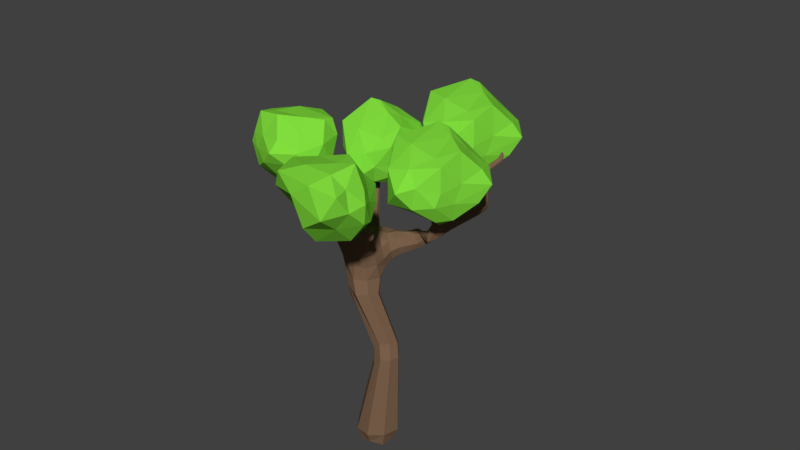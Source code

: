 # Source: Tree1.3.blend  (saved by Blender 2.78.0; exported with 4.5.12 LTS)
import bpy
from mathutils import Matrix  # noqa: F401  (used for matrix-valued properties, if any)

bpy.ops.wm.read_factory_settings(use_empty=True)
scene = bpy.context.scene
scene.name = 'Scene'

# ---- collections
col_collection_1 = bpy.data.collections.new('Collection 1'); scene.collection.children.link(col_collection_1)

# ---- materials (node trees are filled in below, after node groups)
mat_leaves = bpy.data.materials.new('Leaves')
mat_leaves.alpha_threshold = 0.0
mat_leaves.use_transparent_shadow = False
mat_leaves.diffuse_color = (0.2231, 0.723, 0.04733, 1.0)
mat_leaves.roughness = 0.5
mat_trunk = bpy.data.materials.new('Trunk')
mat_trunk.alpha_threshold = 0.0
mat_trunk.use_transparent_shadow = False
mat_trunk.diffuse_color = (0.2019, 0.1203, 0.07227, 1.0)
mat_trunk.roughness = 0.5

# ---- material node trees

# ---- world
world_world = bpy.data.worlds.new('World'); scene.world = world_world
world_world.color = (0.05088, 0.05088, 0.05088)
world_world.use_sun_shadow = False
world_world.sun_shadow_jitter_overblur = 0.0
world_world.cycles.sampling_method = 'MANUAL'

# ---- meshes
me_icosphere_005 = bpy.data.meshes.new('Icosphere.005')
me_icosphere_005.from_pydata([(-1.148, -0.007586, -1.797), (-0.0004287, -0.4291, -1.245), (-1.132, -1.234, -1.054), (-2.084, -0.6779, -0.9776), (-1.815, 0.7175, -0.9177), (-0.4627, 0.7653, -0.9081), (-0.6028, -1.125, -0.4816), (-1.826, -0.8772, -0.2175), (-2.432, -0.1141, 0.1025), (-0.9413, 0.9105, 0.2299), (-0.01518, 0.1277, -0.06344), (-1.299, -0.4988, 0.3166), (-1.155, -0.7558, -1.456), (-0.4925, -0.2342, -1.592), (-0.4757, -0.9961, -1.181), (-0.07565, 0.281, -1.241), (-0.7469, 0.5279, -1.597), (-1.735, -0.3385, -1.582), (-1.754, -0.8924, -1.157), (-1.524, 0.4623, -1.547), (-2.042, -0.004075, -0.9761), (-1.183, 0.6694, -0.5722), (0.1322, -0.1478, -0.7161), (-0.06273, 0.5893, -0.4938), (-0.6873, -1.38, -0.8181), (-0.1478, -0.9032, -0.9054), (-2.064, -0.8026, -0.4626), (-1.644, -0.9802, -0.6723), (-2.376, 0.3462, -0.4563), (-2.329, -0.3369, -0.4374), (-0.581, 1.011, -0.3591), (-1.567, 0.7954, -0.0849), (-0.287, -0.5723, -0.3407), (-1.263, -1.051, -0.3386), (-2.065, -0.4246, 0.04983), (-1.961, 0.3869, 0.279), (-0.0001224, 0.4107, -0.0276), (-0.8043, -0.859, 0.2045), (-0.3602, -0.2397, 0.0515), (-1.516, -0.8438, 0.3437), (-1.835, -0.1869, 0.3738), (-1.154, 0.2711, 0.3713), (1.233, 1.029, -2.919), (2.427, 0.59, -2.345), (1.25, -0.2468, -2.146), (0.2597, 0.3313, -2.067), (0.5395, 1.783, -2.005), (1.947, 1.832, -1.995), (1.801, -0.134, -1.551), (0.5284, 0.124, -1.276), (-0.1019, 0.9178, -0.9437), (1.449, 1.983, -0.8112), (2.412, 1.169, -1.116), (1.077, 0.5176, -0.7209), (1.226, 0.2502, -2.564), (1.915, 0.7928, -2.706), (1.933, 0.0003313, -2.279), (2.349, 1.329, -2.341), (1.651, 1.585, -2.711), (0.6235, 0.6843, -2.696), (0.603, 0.1081, -2.253), (0.8429, 1.517, -2.659), (0.304, 1.032, -2.066), (1.197, 1.733, -1.645), (2.565, 0.8827, -1.795), (2.363, 1.649, -1.564), (1.713, -0.3989, -1.901), (2.274, 0.09694, -1.992), (0.2811, 0.2016, -1.531), (0.7175, 0.01685, -1.749), (-0.0441, 1.397, -1.525), (0.005327, 0.6859, -1.505), (1.824, 2.088, -1.424), (0.7981, 1.864, -1.139), (2.129, 0.4411, -1.405), (1.115, -0.05717, -1.402), (0.2803, 0.5947, -0.9984), (0.3881, 1.439, -0.76), (2.428, 1.464, -1.079), (1.591, 0.1429, -0.8375), (2.053, 0.787, -0.9967), (0.8514, 0.1588, -0.6928), (0.5193, 0.842, -0.6614), (1.228, 1.318, -0.664), (0.04982, 2.788, -2.303), (0.925, 2.523, -1.542), (0.1121, 1.619, -1.806), (-0.8024, 1.929, -1.975), (-0.8864, 3.159, -1.704), (0.2082, 3.417, -1.283), (0.3664, 1.704, -1.161), (-0.7581, 1.677, -1.287), (-1.499, 2.181, -1.129), (-0.5252, 3.279, -0.4706), (0.4745, 2.805, -0.5117), (-0.5507, 1.999, -0.6477), (0.1049, 2.09, -2.098), (0.5771, 2.666, -1.958), (0.6354, 1.949, -1.689), (0.7159, 3.118, -1.49), (0.213, 3.279, -1.963), (-0.4205, 2.375, -2.336), (-0.4391, 1.828, -2.045), (-0.4228, 3.09, -2.163), (-0.9069, 2.513, -1.893), (-0.4534, 3.164, -1.232), (0.8307, 2.699, -1.035), (0.4583, 3.263, -0.8363), (0.442, 1.527, -1.491), (0.8091, 2.037, -1.352), (-0.9009, 1.742, -1.555), (-0.4635, 1.691, -1.619), (-1.395, 2.675, -1.529), (-1.221, 2.094, -1.567), (-0.08957, 3.519, -0.8393), (-0.927, 3.13, -0.9318), (0.4723, 2.207, -0.8935), (-0.2278, 1.638, -1.235), (-1.12, 1.982, -1.093), (-1.265, 2.658, -0.7905), (0.4186, 3.045, -0.4492), (-0.04122, 1.789, -0.6271), (0.2364, 2.416, -0.5576), (-0.6645, 1.664, -0.7253), (-1.07, 2.171, -0.7312), (-0.6059, 2.674, -0.4816), (-2.33, 3.265, -1.553), (-1.718, 3.578, -1.241), (-1.608, 2.925, -1.67), (-2.077, 2.517, -1.646), (-2.606, 2.752, -1.093), (-2.279, 3.372, -0.7953), (-1.381, 2.997, -1.296), (-1.74, 2.378, -1.357), (-2.152, 2.071, -1.094), (-2.19, 2.809, -0.3897), (-1.68, 3.252, -0.5828), (-1.641, 2.486, -0.907), (-1.921, 3.085, -1.673), (-2.013, 3.48, -1.414), (-1.575, 3.287, -1.505), (-2.048, 3.608, -1.013), (-2.414, 3.436, -1.209), (-2.283, 2.899, -1.7), (-1.942, 2.704, -1.722), (-2.572, 3.059, -1.371), (-2.362, 2.599, -1.408), (-2.34, 2.928, -0.8414), (-1.679, 3.499, -0.9067), (-1.999, 3.408, -0.6076), (-1.373, 3.041, -1.534), (-1.465, 3.359, -1.296), (-1.892, 2.353, -1.478), (-1.758, 2.594, -1.536), (-2.475, 2.315, -1.15), (-2.159, 2.267, -1.364), (-2.284, 3.168, -0.517), (-2.375, 2.611, -0.6827), (-1.509, 3.149, -0.987), (-1.548, 2.657, -1.349), (-1.935, 2.227, -1.145), (-2.209, 2.278, -0.757), (-1.792, 3.274, -0.4693), (-1.384, 2.714, -0.9728), (-1.579, 3.023, -0.7325), (-1.539, 2.347, -1.058), (-1.902, 2.252, -0.8882), (-1.929, 2.607, -0.594), (-2.741, 2.839, -0.4224), (-2.635, 2.067, 0.4303), (-3.199, 3.101, 0.694), (-2.872, 3.862, 0.2246), (-1.859, 3.557, -0.3921), (-1.689, 2.446, -0.08166), (-2.78, 2.803, 1.136), (-2.595, 3.856, 0.8807), (-1.967, 4.379, 0.5457), (-1.053, 3.115, 0.4612), (-1.649, 2.337, 0.9015), (-2.01, 3.531, 1.158), (-3.08, 2.985, 0.1824), (-2.727, 2.369, -0.01383), (-3.037, 2.513, 0.649), (-2.153, 2.079, 0.04789), (-2.232, 2.522, -0.4723), (-2.915, 3.398, -0.2558), (-3.079, 3.561, 0.3002), (-2.327, 3.177, -0.5953), (-2.405, 3.779, -0.1121), (-1.653, 3.128, 0.00949), (-2.158, 2.071, 0.6585), (-1.558, 2.235, 0.3738), (-3.136, 2.806, 1.03), (-2.801, 2.307, 0.8585), (-2.692, 3.984, 0.6263), (-2.88, 3.599, 0.6848), (-1.932, 4.16, -0.03903), (-2.386, 4.175, 0.3376), (-1.251, 2.664, 0.1171), (-1.354, 3.557, 0.1655), (-2.298, 2.54, 1.018), (-2.721, 3.375, 1.03), (-2.171, 4.087, 0.7615), (-1.487, 4.002, 0.5154), (-1.436, 2.314, 0.7821), (-2.266, 3.123, 1.392), (-1.876, 2.675, 1.082), (-2.254, 3.74, 1.301), (-1.819, 3.963, 0.9036), (-1.44, 3.371, 0.831), (-3.93, 0.6244, -0.08611), (-2.872, 1.408, 0.03634), (-2.919, -0.04683, 0.3409), (-3.792, -0.532, 0.7196), (-4.546, 0.5489, 0.9249), (-3.826, 1.753, 0.6174), (-2.546, 0.5213, 0.7116), (-3.317, -0.3712, 1.264), (-4.071, -0.4124, 1.798), (-3.887, 1.51, 1.71), (-2.935, 1.819, 1.119), (-3.134, 0.3553, 1.646), (-3.352, 0.1918, 0.08417), (-3.364, 1.072, -0.1066), (-2.745, 0.6573, 0.1146), (-3.38, 1.772, 0.1695), (-4.008, 1.311, 0.07014), (-3.981, -0.06858, 0.1818), (-3.515, -0.3884, 0.4568), (-4.382, 0.6009, 0.2871), (-4.212, -0.0879, 0.8166), (-4.073, 1.095, 1.056), (-2.844, 1.732, 0.4929), (-3.379, 2.025, 0.8419), (-2.514, 0.2689, 0.4093), (-2.552, 1.019, 0.2821), (-3.563, -0.5509, 1.127), (-3.269, -0.3096, 0.8231), (-4.491, -0.1279, 1.388), (-4.01, -0.4979, 1.285), (-3.908, 1.839, 1.145), (-4.24, 0.8741, 1.577), (-2.698, 1.14, 0.8413), (-2.923, 0.003826, 1.001), (-3.677, -0.2849, 1.617), (-4.094, 0.3124, 1.912), (-3.104, 2.006, 1.19), (-2.652, 0.5585, 1.377), (-2.854, 1.307, 1.24), (-3.02, -0.03939, 1.666), (-3.621, 0.08243, 1.871), (-3.546, 0.9501, 1.779), (-2.608, 1.615, -1.782), (-1.731, 0.2257, -2.13), (0.6571, 0.04028, -2.115), (-3.023, 2.304, -1.668), (-2.918, 2.336, -1.638), (-2.928, 2.422, -1.706), (-3.037, 2.396, -1.725), (-2.903, 2.905, -0.6913), (-3.19, 2.704, -0.9971), (-3.159, 2.826, -0.9597), (-2.951, 3.212, -0.2468), (-2.697, 2.157, -2.085), (-2.885, 3.204, -0.2499), (-2.881, 3.255, -0.2925), (-2.938, 2.916, -0.5334), (-2.934, 2.969, -0.5741), (-2.787, 2.857, -0.5911), (-2.572, 1.255, -2.982), (-3.149, 1.196, -2.38), (-3.235, 1.836, -2.497), (-0.9481, 2.878, -1.305), (-3.469, 0.6065, -0.06377), (-2.221, 2.908, -1.286), (-2.778, 3.464, 0.1295), (-2.159, 2.528, -0.1167), (-1.267, -0.07809, -1.21), (-2.848, 2.788, -0.565), (0.07323, 0.67, -1.465), (-3.569, 0.5452, -0.07459), (-2.229, 1.811, -2.061), (-2.564, 1.932, -3.016), (-2.793, 2.362, -1.82), (-2.769, 2.287, -1.796), (-2.825, 2.307, -1.715), (-5.189, 1.101, -7.297), (-2.617, 2.199, -2.581), (-3.506, 0.6771, 0.08083), (-2.647, 1.01, -2.472), (-3.188, 1.545, -2.074), (-2.365, 1.231, -2.096), (-2.163, 1.614, -2.88), (-1.419, -0.189, -2.129), (-1.433, 0.1329, -2.213), (-1.736, 0.01278, -2.051), (-1.506, -0.00818, -2.324), (-1.421, -0.05447, -1.896), (-2.831, 2.217, -1.727), (-2.86, 2.41, -1.802), (1.352, -0.009485, -1.777), (0.5106, 0.1203, -2.109), (-2.949, 2.826, -0.6287), (-2.853, 2.939, -0.5913), (0.4221, -0.0447, -2.102), (-2.971, 2.904, -0.6679), (0.4683, -0.008521, -2.25), (-2.894, 2.822, -0.6833), (-3.501, 0.5244, -0.04381), (-2.864, 2.912, -0.5258), (-3.618, 0.6132, 0.1062), (-3.201, 2.784, -1.074), (-3.099, 2.807, -1.064), (-3.083, 2.709, -1.021), (-2.94, 2.16, -2.014), (-2.742, 2.254, -1.971), (-2.648, 2.005, -1.828), (-2.909, 1.997, -1.852), (-1.54, -0.05442, -1.397), (-1.284, -0.1008, -1.213), (-1.666, -0.04582, -1.831), (-1.548, 0.06898, -1.863), (-1.461, -0.04107, -1.796), (-1.552, -0.1467, -1.835), (-1.613, -0.04713, -1.494), (-1.548, 0.01681, -1.481), (-1.486, -0.04451, -1.507), (-1.548, -0.1084, -1.489), (0.1361, 0.3578, -1.863), (0.143, 0.2952, -1.8), (0.05307, 0.6504, -1.471), (0.3837, 0.1242, -2.099), (0.4796, 0.09174, -2.009), (0.3965, 0.05506, -2.043), (0.2179, 0.387, -1.842), (0.224, 0.3268, -1.778), (1.097, -0.1754, -2.058), (1.063, -0.2126, -1.995), (1.348, 0.003645, -1.802), (0.6102, -0.02249, -2.174), (0.5678, -0.06341, -2.105), (0.6259, 0.0005874, -2.044), (0.9949, -0.1965, -2.125), (0.9654, -0.2368, -2.05), (0.9825, -0.1638, -2.005), (1.014, -0.1258, -2.078), (0.05085, -0.1987, -2.636), (0.01008, -0.3297, -2.531), (-0.07258, -0.2225, -2.438), (-0.05017, -0.09874, -2.553), (0.4289, -0.08031, -2.196), (0.3524, -0.02244, -2.145), (0.3849, 0.06257, -2.203), (-1.346, -0.07603, -2.31), (-1.259, -0.07418, -2.045), (-1.282, 0.05393, -2.198), (-0.3567, -0.2169, -2.393), (-0.2873, -0.2436, -2.698), (-0.2546, -0.3734, -2.569), (-0.159, -0.2445, -2.47), (-0.1745, -0.1216, -2.605), (-1.588, 0.5275, -2.752), (-1.704, 0.4364, -2.505), (-1.619, 0.6807, -2.39), (-1.461, 0.743, -2.594), (-1.633, 0.08191, -2.381), (-1.867, 0.1628, -2.327), (-1.553, 0.231, -2.273), (-3.651, 1.162, -4.743), (-3.507, 0.7425, -4.695), (-3.826, 0.6679, -4.393), (-4.049, 1.044, -4.534), (-3.283, 1.682, -3.44), (-3.101, 1.176, -3.374), (-3.479, 1.089, -2.995), (-3.497, 1.686, -2.864), (-4.702, 1.582, -6.994), (-4.541, 0.8184, -7.05), (-5.221, 0.6502, -6.7), (-5.382, 1.414, -6.645), (-3.867, 1.11, -5.085), (-3.709, 0.6599, -4.972), (-4.078, 0.5685, -4.73), (-4.285, 1.009, -4.882), (-2.821, 2.801, -0.624), (-2.819, 2.846, -0.5352), (-2.427, 2.507, -0.4708), (-2.442, 2.485, -0.4061), (-2.428, 2.55, -0.388), (-2.388, 2.554, -0.4418), (-2.352, 2.491, -0.3987), (-2.152, 2.534, -0.1361), (-2.948, 3.265, -0.2878), (-2.799, 3.459, 0.1285), (-2.787, 2.375, -1.824), (-2.844, 2.397, -1.743), (-2.546, 2.379, -1.731), (-2.529, 2.411, -1.657), (-2.528, 2.456, -1.741), (-2.48, 2.426, -1.707), (-2.56, 2.467, -1.682), (-2.4, 2.732, -1.648), (-2.348, 2.709, -1.612), (-2.392, 2.697, -1.563), (-2.432, 2.744, -1.589), (-2.357, 2.788, -1.58), (-2.239, 2.917, -1.294), (-2.005, 2.061, -2.783), (-1.915, 1.754, -2.566), (-2.234, 1.839, -2.261), (-2.171, 2.239, -2.5), (-1.302, 2.355, -2.538), (-1.673, 1.942, -2.516), (-1.439, 2.261, -2.294), (-1.121, 2.424, -2.426), (-1.225, 2.244, -2.422), (-1.271, 2.332, -2.28), (-1.32, 2.455, -2.392), (-0.5871, 2.616, -1.986), (-0.6281, 2.52, -1.979), (-0.5749, 2.655, -1.904), (-0.5734, 2.562, -1.901), (-0.6528, 2.567, -1.902), (-0.648, 2.642, -1.942), (-0.6685, 2.821, -1.568), (-0.6714, 2.743, -1.536), (-0.7457, 2.731, -1.572), (-0.7424, 2.806, -1.605), (-0.9463, 2.895, -1.326), (-2.11, 1.061, -2.856), (-2.196, 0.8836, -2.493), (-1.907, 1.146, -2.308), (-1.82, 1.324, -2.671), (-1.948, 0.9367, -2.87), (-2.01, 0.7452, -2.562), (-1.807, 0.9962, -2.364), (-1.749, 1.186, -2.675), (-3.074, 1.088, -1.854), (-3.06, 1.5, -1.827), (-2.664, 1.427, -1.713), (-2.758, 1.024, -1.792), (-3.144, 0.7943, -1.376), (-3.141, 0.9194, -1.258), (-2.974, 0.8937, -1.234), (-2.977, 0.7638, -1.347), (-3.258, 0.3219, -0.8083), (-3.238, 0.4783, -0.7799), (-3.112, 0.4048, -0.6936), (-3.103, 0.3331, -0.8312), (-3.316, 0.334, -0.6541), (-3.255, 0.4461, -0.7145), (-3.208, 0.3096, -0.5803), (-3.533, 0.6218, -0.08597), (-3.641, 0.5642, 0.07341), (-3.577, 0.5758, 0.1267), (-3.601, 0.5275, 0.1066), (-3.786, 0.4672, 0.3642), (-3.775, 0.4991, 0.3807), (-3.76, 0.4532, 0.3736), (-3.521, 0.7225, 0.006259), (-3.472, 0.6859, 0.02366), (-3.545, 0.7167, 0.06392), (-3.322, 1.158, 0.1536), (-3.301, 1.136, 0.1884), (-3.329, 1.152, 0.1774), (-1.712, -0.008198, -2.296), (-1.452, 0.07749, -2.299), (-1.617, 0.1602, -2.005), (-3.213, 1.958, -2.974), (-1.325, 0.05872, -2.052), (-1.591, 0.2451, -2.132), (-1.491, -0.1672, -1.988), (-3.092, 1.942, -2.257), (-3.28, 1.633, -2.313), (-2.986, 1.808, -3.208), (-2.848, 1.251, -3.149), (-3.282, 1.17, -2.708), (-2.668, 1.06, -2.772), (-2.392, 1.479, -3.039), (-2.312, 1.191, -2.882), (-2.365, 1.73, -3.035), (-3.079, 1.169, -2.074), (-2.618, 1.124, -1.951), (-2.537, 1.077, -2.206), (-2.239, 1.978, -2.912), (-2.676, 2.121, -2.854), (-2.096, 1.265, -2.218), (-2.23, 1.475, -2.071), (-2.33, 2.095, -2.078), (-2.515, 2.206, -2.305), (-3.059, 1.695, -1.935), (-3.276, 1.384, -2.241), (-2.906, 1.049, -2.465), (-2.401, 0.9866, -2.462), (-2.948, 2.109, -1.808), (-1.975, 1.504, -2.706), (-1.929, 1.716, -2.687), (-3.004, 2.185, -1.857), (-2.393, 2.188, -2.571), (-2.826, 2.404, -1.794), (-2.798, 2.304, -1.894), (-2.879, 2.282, -1.983), (-2.779, 2.176, -1.777), (-2.769, 2.31, -1.824), (-5.339, 0.7334, -7.067), (-4.797, 0.8676, -7.346), (-3.629, 0.5328, 0.08914), (-4.925, 1.477, -7.302), (-5.467, 1.343, -7.023), (-2.897, 2.977, -0.5922), (-2.843, 2.937, -0.5504), (-2.904, 2.901, -0.5176), (-3.179, 2.777, -0.936), (-2.991, 2.863, -0.6542), (-2.985, 2.431, -1.737), (-2.973, 2.054, -1.951), (-2.849, 2.243, -2.036), (-2.677, 2.201, -1.877), (-2.803, 2.004, -1.783), (-1.605, -0.09997, -1.553), (-1.649, 0.04402, -1.856), (-1.473, 0.03668, -1.855), (-1.472, -0.121, -1.85), (0.3465, 0.106, -2.054), (0.4995, 0.1335, -2.035), (0.4258, 0.155, -2.102), (0.4398, 0.05452, -2.009), (0.5871, -0.064, -2.146), (0.591, -0.0363, -2.048), (0.641, 0.04153, -2.068), (-0.008472, -0.1234, -2.633), (-0.1099, -0.2461, -2.716), (-0.1117, -0.3726, -2.586), (-0.09032, -0.3343, -2.491), (-0.08096, -0.1325, -2.471), (0.4367, 0.05846, -2.24), (0.3033, 0.01651, -2.196), (-1.341, -0.1754, -2.275), (-1.309, -0.1772, -2.054), (-1.159, 0.002896, -2.127), (-0.2856, -0.3419, -2.662), (-0.23, -0.3385, -2.475), (-1.484, 0.6502, -2.724), (-1.754, 0.7608, -2.859), (-1.841, 0.5952, -2.599), (-1.698, 0.8267, -2.41), (-1.614, 0.9916, -2.672), (-1.561, 0.1628, -2.36), (-1.673, 0.3545, -2.249), (-3.848, 1.229, -4.604), (-3.771, 1.113, -4.896), (-3.518, 1.765, -3.267), (-3.098, 1.45, -3.501), (-3.245, 1.006, -3.168), (-3.664, 1.321, -2.933), (-5.082, 1.689, -6.805), (-4.451, 1.242, -7.109), (-4.841, 0.5433, -6.889), (-5.471, 0.9902, -6.585), (-3.713, 0.9034, -5.151), (-2.844, 2.784, -0.6024), (-2.865, 2.831, -0.5421), (-2.795, 2.865, -0.5573), (-2.343, 2.522, -0.4092), (-2.769, 2.326, -1.83), (-2.55, 2.442, -1.654), (-2.388, 2.792, -1.565), (-1.957, 1.765, -2.368), (-0.5566, 2.617, -1.884), (-0.6127, 2.54, -1.906), (-0.6726, 2.609, -1.915), (-1.944, 1.23, -2.855), (-2.225, 0.9138, -2.721), (-2.074, 0.9635, -2.31), (-1.79, 1.307, -2.443), (-2.037, 0.7836, -2.763), (-1.919, 0.8178, -2.387), (-1.737, 1.16, -2.465), (-2.918, 0.993, -1.876), (-3.146, 1.232, -1.768), (-2.897, 1.386, -1.581), (-2.673, 1.137, -1.675), (-3.177, 0.3153, -0.8657), (-3.277, 0.4252, -0.8272), (-3.163, 0.4993, -0.7491), (-3.139, 0.2883, -0.7269), (-3.274, 0.292, -0.6096), (-3.524, 0.5086, -0.08431), (-3.585, 0.6113, 0.1212), (-3.488, 0.7029, -0.002999), (-3.475, 0.6715, 0.05894), (-3.291, 1.123, 0.1728), (-5.18, 1.549, -7.065), (-4.696, 1.205, -7.298), (-4.995, 0.6674, -7.129), (-5.48, 1.011, -6.896), (1.36, -0.03011, -1.795), (1.337, -0.03196, -1.767), (1.326, 0.001791, -1.774), (0.9735, -0.2342, -2.099), (-0.1249, -0.1509, -2.689), (-0.1031, -0.3412, -2.68), (-0.1653, -0.1523, -2.507), (-3.623, 0.9192, -4.955), (-3.862, 0.5069, -4.84), (-4.215, 0.7641, -4.654), (0.06587, 0.6772, -1.492), (0.09896, 0.6725, -1.477), (0.08616, 0.6457, -1.457), (-1.567, -0.09528, -1.443), (-1.597, 0.001751, -1.492), (-1.292, -0.06692, -1.201), (-1.267, -0.0533, -1.225), (-1.26, -0.08723, -1.236), (-3.153, 2.813, -1.093), (-2.447, 2.486, -0.4469), (-2.16, 2.51, -0.1287), (-2.179, 2.52, -0.113), (-2.171, 2.545, -0.1204), (-2.785, 3.477, 0.1135), (-2.763, 3.461, 0.1148), (-2.777, 3.443, 0.1299), (-2.522, 2.385, -1.684), (-2.366, 2.717, -1.645), (-2.215, 2.914, -1.306), (-2.211, 2.89, -1.294), (-2.236, 2.893, -1.282), (-1.292, 2.228, -2.335), (-0.5744, 2.569, -1.979), (-0.9229, 2.888, -1.302), (-0.9347, 2.855, -1.3), (-0.9581, 2.863, -1.324), (-1.663, 0.9159, -2.83), (-1.837, 0.6227, -2.775), (-1.789, 0.6671, -2.439), (-1.625, 0.9697, -2.491), (-3.145, 1.774, -2.126), (-2.877, 2.131, -2.281), (-2.577, 2.042, -1.924), (-2.855, 1.637, -1.718), (-3.21, 0.2703, -0.7573), (-3.077, 0.3514, -0.7385), (-3.786, 0.4818, 0.382), (-3.755, 0.4984, 0.3855), (-3.749, 0.4697, 0.3886), (-3.3, 1.143, 0.1422), (-3.286, 1.14, 0.1586), (-3.31, 1.154, 0.1854), (-2.952, 2.947, -0.552), (-2.966, 3.241, -0.266), (-3.118, 2.847, -0.9924), (-3.064, 2.759, -1.047), (-3.133, 2.682, -1.0), (-2.948, 2.914, -0.7019), (-2.887, 2.861, -0.7068), (-2.937, 2.801, -0.671), (-3.06, 2.353, -1.683), (-2.949, 2.257, -1.671), (-3.221, 2.727, -1.06), (-2.915, 2.418, -1.617), (-2.98, 2.326, -1.596), (-2.745, 2.279, -1.829), (-2.864, 2.126, -1.742), (-1.527, -0.01191, -1.401), (-1.502, 0.001823, -1.499), (-1.501, -0.09134, -1.504), (-1.635, -0.1257, -1.937), (0.1759, 0.3871, -1.869), (0.2409, 0.3646, -1.804), (0.186, 0.2945, -1.775), (0.3625, 0.05531, -2.123), (0.1186, 0.3189, -1.837), (1.092, -0.2102, -2.03), (0.9804, -0.216, -2.008), (0.9952, -0.1238, -2.031), (0.6142, 0.03489, -2.166), (1.029, -0.158, -2.117), (0.06202, -0.2872, -2.602), (0.4539, -0.06045, -2.243), (0.3844, -0.07191, -2.154), (-1.321, 0.02035, -2.284), (-0.2627, -0.1468, -2.675), (-0.3656, -0.1184, -2.426), (-1.707, 0.4546, -2.7), (-1.719, 0.551, -2.414), (-1.513, 0.7727, -2.457), (-1.819, 0.1754, -2.174), (-3.5, 0.9705, -4.796), (-3.632, 0.5996, -4.534), (-3.977, 0.8593, -4.34), (-2.746, 1.566, -3.261), (-2.978, 1.049, -2.87), (-3.458, 1.431, -2.584), (-4.025, 1.164, -4.838), (-2.816, 2.848, -0.6337), (-2.403, 2.535, -0.4723), (-2.374, 2.475, -0.3779), (-2.446, 2.517, -0.3839), (-2.405, 2.568, -0.4099), (-2.913, 3.273, -0.3004), (-2.867, 3.227, -0.2715), (-2.919, 3.195, -0.238), (-2.791, 2.273, -1.75), (-2.553, 2.475, -1.718), (-2.844, 2.362, -1.707), (-2.43, 2.741, -1.629), (-2.501, 2.428, -1.742), (-2.473, 2.444, -1.662), (-2.331, 2.767, -1.581), (-2.36, 2.691, -1.58), (-2.423, 2.717, -1.564), (-2.251, 2.181, -2.75), (-2.036, 1.833, -2.87), (-1.885, 1.608, -2.357), (-2.402, 2.089, -2.297), (-1.286, 2.451, -2.478), (-1.921, 1.873, -2.743), (-1.708, 1.961, -2.352), (-2.037, 2.182, -2.311), (-0.6057, 2.65, -1.965), (-1.19, 2.304, -2.486), (-1.172, 2.289, -2.282), (-1.314, 2.411, -2.304), (-0.7043, 2.832, -1.596), (-0.6508, 2.785, -1.542), (-0.7082, 2.717, -1.548), (-0.7627, 2.765, -1.597), (-2.134, 1.386, -2.895), (-2.429, 1.023, -2.72), (-2.274, 1.071, -2.248), (-1.835, 1.106, -2.849), (-2.837, 1.047, -2.115), (-3.172, 1.338, -1.969), (-2.51, 1.315, -1.834), (-3.061, 0.7475, -1.391), (-3.183, 0.8695, -1.33), (-3.057, 0.9359, -1.215), (-2.933, 0.8229, -1.286), (-3.302, 0.3865, -0.7322), (-3.185, 0.4635, -0.6864), (-3.154, 0.3609, -0.5823), (-3.577, 0.5834, -0.07947), (-3.49, 0.6245, -0.09466), (-3.459, 0.5588, -0.04458), (-3.643, 0.5935, 0.08843), (-3.579, 0.5438, 0.1233), (-3.559, 0.6983, 0.02009), (-3.524, 0.7081, 0.08472)], [], [(0, 13, 12), (1, 13, 15), (0, 12, 17), (0, 17, 19), (0, 19, 16), (1, 15, 22), (2, 14, 24), (3, 18, 26), (4, 20, 28), (5, 21, 30), (1, 22, 25), (2, 24, 27), (3, 26, 29), (4, 28, 31), (5, 30, 23), (6, 32, 37), (7, 33, 39), (8, 34, 40), (9, 35, 41), (10, 36, 38), (38, 41, 11), (38, 36, 41), (36, 9, 41), (41, 40, 11), (41, 35, 40), (35, 8, 40), (40, 39, 11), (40, 34, 39), (34, 7, 39), (39, 37, 11), (39, 33, 37), (33, 6, 37), (37, 38, 11), (37, 32, 38), (32, 10, 38), (23, 36, 10), (23, 30, 36), (30, 9, 36), (31, 35, 9), (31, 28, 35), (28, 8, 35), (29, 34, 8), (29, 26, 34), (26, 7, 34), (27, 33, 7), (27, 24, 33), (24, 6, 33), (25, 32, 6), (25, 22, 32), (22, 10, 32), (30, 31, 9), (30, 21, 31), (21, 4, 31), (28, 29, 8), (28, 20, 29), (20, 3, 29), (26, 27, 7), (26, 18, 27), (18, 2, 27), (24, 25, 6), (24, 14, 25), (14, 1, 25), (22, 23, 10), (22, 15, 23), (15, 5, 23), (16, 21, 5), (16, 19, 21), (19, 4, 21), (19, 20, 4), (19, 17, 20), (17, 3, 20), (17, 18, 3), (17, 12, 18), (12, 2, 18), (15, 16, 5), (15, 13, 16), (13, 0, 16), (12, 14, 2), (12, 13, 14), (13, 1, 14), (42, 55, 54), (43, 55, 57), (42, 54, 59), (42, 59, 61), (42, 61, 58), (43, 57, 64), (44, 56, 66), (45, 60, 68), (46, 62, 70), (47, 63, 72), (43, 64, 67), (44, 66, 69), (45, 68, 71), (46, 70, 73), (47, 72, 65), (48, 74, 79), (49, 75, 81), (50, 76, 82), (51, 77, 83), (52, 78, 80), (80, 83, 53), (80, 78, 83), (78, 51, 83), (83, 82, 53), (83, 77, 82), (77, 50, 82), (82, 81, 53), (82, 76, 81), (76, 49, 81), (81, 79, 53), (81, 75, 79), (75, 48, 79), (79, 80, 53), (79, 74, 80), (74, 52, 80), (65, 78, 52), (65, 72, 78), (72, 51, 78), (73, 77, 51), (73, 70, 77), (70, 50, 77), (71, 76, 50), (71, 68, 76), (68, 49, 76), (69, 75, 49), (69, 66, 75), (66, 48, 75), (67, 74, 48), (67, 64, 74), (64, 52, 74), (72, 73, 51), (72, 63, 73), (63, 46, 73), (70, 71, 50), (70, 62, 71), (62, 45, 71), (68, 69, 49), (68, 60, 69), (60, 44, 69), (66, 67, 48), (66, 56, 67), (56, 43, 67), (64, 65, 52), (64, 57, 65), (57, 47, 65), (58, 63, 47), (58, 61, 63), (61, 46, 63), (61, 62, 46), (61, 59, 62), (59, 45, 62), (59, 60, 45), (59, 54, 60), (54, 44, 60), (57, 58, 47), (57, 55, 58), (55, 42, 58), (54, 56, 44), (54, 55, 56), (55, 43, 56), (84, 97, 96), (85, 97, 99), (84, 96, 101), (84, 101, 103), (84, 103, 100), (85, 99, 106), (86, 98, 108), (87, 102, 110), (88, 104, 112), (89, 105, 114), (85, 106, 109), (86, 108, 111), (87, 110, 113), (88, 112, 115), (89, 114, 107), (90, 116, 121), (91, 117, 123), (92, 118, 124), (93, 119, 125), (94, 120, 122), (122, 125, 95), (122, 120, 125), (120, 93, 125), (125, 124, 95), (125, 119, 124), (119, 92, 124), (124, 123, 95), (124, 118, 123), (118, 91, 123), (123, 121, 95), (123, 117, 121), (117, 90, 121), (121, 122, 95), (121, 116, 122), (116, 94, 122), (107, 120, 94), (107, 114, 120), (114, 93, 120), (115, 119, 93), (115, 112, 119), (112, 92, 119), (113, 118, 92), (113, 110, 118), (110, 91, 118), (111, 117, 91), (111, 108, 117), (108, 90, 117), (109, 116, 90), (109, 106, 116), (106, 94, 116), (114, 115, 93), (114, 105, 115), (105, 88, 115), (112, 113, 92), (112, 104, 113), (104, 87, 113), (110, 111, 91), (110, 102, 111), (102, 86, 111), (108, 109, 90), (108, 98, 109), (98, 85, 109), (106, 107, 94), (106, 99, 107), (99, 89, 107), (100, 105, 89), (100, 103, 105), (103, 88, 105), (103, 104, 88), (103, 101, 104), (101, 87, 104), (101, 102, 87), (101, 96, 102), (96, 86, 102), (99, 100, 89), (99, 97, 100), (97, 84, 100), (96, 98, 86), (96, 97, 98), (97, 85, 98), (126, 139, 138), (127, 139, 141), (126, 138, 143), (126, 143, 145), (126, 145, 142), (127, 141, 148), (128, 140, 150), (129, 144, 152), (130, 146, 154), (131, 147, 156), (127, 148, 151), (128, 150, 153), (129, 152, 155), (130, 154, 157), (131, 156, 149), (132, 158, 163), (133, 159, 165), (134, 160, 166), (135, 161, 167), (136, 162, 164), (164, 167, 137), (164, 162, 167), (162, 135, 167), (167, 166, 137), (167, 161, 166), (161, 134, 166), (166, 165, 137), (166, 160, 165), (160, 133, 165), (165, 163, 137), (165, 159, 163), (159, 132, 163), (163, 164, 137), (163, 158, 164), (158, 136, 164), (149, 162, 136), (149, 156, 162), (156, 135, 162), (157, 161, 135), (157, 154, 161), (154, 134, 161), (155, 160, 134), (155, 152, 160), (152, 133, 160), (153, 159, 133), (153, 150, 159), (150, 132, 159), (151, 158, 132), (151, 148, 158), (148, 136, 158), (156, 157, 135), (156, 147, 157), (147, 130, 157), (154, 155, 134), (154, 146, 155), (146, 129, 155), (152, 153, 133), (152, 144, 153), (144, 128, 153), (150, 151, 132), (150, 140, 151), (140, 127, 151), (148, 149, 136), (148, 141, 149), (141, 131, 149), (142, 147, 131), (142, 145, 147), (145, 130, 147), (145, 146, 130), (145, 143, 146), (143, 129, 146), (143, 144, 129), (143, 138, 144), (138, 128, 144), (141, 142, 131), (141, 139, 142), (139, 126, 142), (138, 140, 128), (138, 139, 140), (139, 127, 140), (168, 181, 180), (169, 181, 183), (168, 180, 185), (168, 185, 187), (168, 187, 184), (169, 183, 190), (170, 182, 192), (171, 186, 194), (172, 188, 196), (173, 189, 198), (169, 190, 193), (170, 192, 195), (171, 194, 197), (172, 196, 199), (173, 198, 191), (174, 200, 205), (175, 201, 207), (176, 202, 208), (177, 203, 209), (178, 204, 206), (206, 209, 179), (206, 204, 209), (204, 177, 209), (209, 208, 179), (209, 203, 208), (203, 176, 208), (208, 207, 179), (208, 202, 207), (202, 175, 207), (207, 205, 179), (207, 201, 205), (201, 174, 205), (205, 206, 179), (205, 200, 206), (200, 178, 206), (191, 204, 178), (191, 198, 204), (198, 177, 204), (199, 203, 177), (199, 196, 203), (196, 176, 203), (197, 202, 176), (197, 194, 202), (194, 175, 202), (195, 201, 175), (195, 192, 201), (192, 174, 201), (193, 200, 174), (193, 190, 200), (190, 178, 200), (198, 199, 177), (198, 189, 199), (189, 172, 199), (196, 197, 176), (196, 188, 197), (188, 171, 197), (194, 195, 175), (194, 186, 195), (186, 170, 195), (192, 193, 174), (192, 182, 193), (182, 169, 193), (190, 191, 178), (190, 183, 191), (183, 173, 191), (184, 189, 173), (184, 187, 189), (187, 172, 189), (187, 188, 172), (187, 185, 188), (185, 171, 188), (185, 186, 171), (185, 180, 186), (180, 170, 186), (183, 184, 173), (183, 181, 184), (181, 168, 184), (180, 182, 170), (180, 181, 182), (181, 169, 182), (210, 223, 222), (211, 223, 225), (210, 222, 227), (210, 227, 229), (210, 229, 226), (211, 225, 232), (212, 224, 234), (213, 228, 236), (214, 230, 238), (215, 231, 240), (211, 232, 235), (212, 234, 237), (213, 236, 239), (214, 238, 241), (215, 240, 233), (216, 242, 247), (217, 243, 249), (218, 244, 250), (219, 245, 251), (220, 246, 248), (248, 251, 221), (248, 246, 251), (246, 219, 251), (251, 250, 221), (251, 245, 250), (245, 218, 250), (250, 249, 221), (250, 244, 249), (244, 217, 249), (249, 247, 221), (249, 243, 247), (243, 216, 247), (247, 248, 221), (247, 242, 248), (242, 220, 248), (233, 246, 220), (233, 240, 246), (240, 219, 246), (241, 245, 219), (241, 238, 245), (238, 218, 245), (239, 244, 218), (239, 236, 244), (236, 217, 244), (237, 243, 217), (237, 234, 243), (234, 216, 243), (235, 242, 216), (235, 232, 242), (232, 220, 242), (240, 241, 219), (240, 231, 241), (231, 214, 241), (238, 239, 218), (238, 230, 239), (230, 213, 239), (236, 237, 217), (236, 228, 237), (228, 212, 237), (234, 235, 216), (234, 224, 235), (224, 211, 235), (232, 233, 220), (232, 225, 233), (225, 215, 233), (226, 231, 215), (226, 229, 231), (229, 214, 231), (229, 230, 214), (229, 227, 230), (227, 213, 230), (227, 228, 213), (227, 222, 228), (222, 212, 228), (225, 226, 215), (225, 223, 226), (223, 210, 226), (222, 224, 212), (222, 223, 224), (223, 211, 224), (614, 258, 311), (258, 658, 311), (520, 467, 253), (253, 686, 520), (352, 670, 331), (350, 678, 527), (527, 340, 350), (254, 675, 301), (301, 524, 254), (333, 670, 351), (659, 313, 256), (313, 660, 256), (312, 659, 257), (259, 653, 509), (471, 538, 323), (263, 638, 488), (283, 500, 499), (283, 661, 500), (257, 704, 395), (303, 510, 268), (647, 462, 464), (642, 643, 457), (642, 456, 458), (271, 468, 375), (266, 648, 513), (743, 590, 745), (280, 587, 506), (459, 589, 742), (742, 452, 459), (499, 394, 283), (284, 661, 503), (741, 280, 453), (453, 744, 741), (485, 468, 287), (288, 747, 588), (743, 273, 460), (460, 590, 743), (471, 666, 293), (666, 465, 293), (501, 314, 258), (314, 497, 258), (497, 494, 255), (321, 521, 469), (469, 470, 321), (470, 467, 321), (367, 470, 294), (666, 320, 295), (465, 365, 296), (297, 538, 354), (298, 702, 285), (267, 509, 305), (339, 527, 306), (384, 560, 307), (307, 654, 694), (694, 384, 307), (308, 745, 455), (561, 385, 309), (309, 511, 561), (461, 746, 310), (658, 255, 260), (316, 638, 517), (320, 519, 324), (320, 666, 519), (322, 522, 297), (301, 525, 334), (669, 332, 335), (337, 673, 343), (674, 341, 344), (341, 673, 344), (347, 533, 532), (359, 533, 348), (347, 677, 350), (362, 683, 366), (693, 550, 380), (605, 371, 383), (400, 703, 395), (396, 706, 399), (706, 402, 399), (402, 707, 399), (403, 565, 397), (397, 707, 403), (402, 706, 623), (403, 707, 709), (716, 412, 408), (413, 718, 409), (410, 715, 711), (711, 498, 410), (412, 716, 415), (410, 718, 417), (415, 716, 720), (627, 416, 413), (416, 722, 413), (413, 717, 627), (414, 720, 411), (415, 720, 419), (417, 719, 715), (414, 719, 418), (719, 417, 423), (628, 421, 419), (445, 738, 583), (448, 641, 585), (449, 738, 445), (453, 506, 456), (310, 744, 457), (455, 745, 458), (454, 643, 644), (459, 645, 589), (461, 747, 464), (645, 459, 462), (252, 638, 316), (525, 535, 352, 331), (252, 439, 733), (253, 467, 470), (679, 304, 333, 351), (350, 340, 679), (254, 524, 529), (304, 526, 333), (614, 312, 257, 514), (260, 302, 513, 512), (258, 614, 514), (255, 658, 656), (255, 657, 660), (256, 660, 657), (256, 704, 659), (659, 704, 257), (656, 658, 258), (655, 302, 260, 652), (313, 307, 655, 652), (654, 307, 313, 651), (312, 259, 654, 651), (653, 259, 312, 650), (261, 305, 653, 650), (513, 305, 261, 512), (502, 702, 298, 662), (323, 538, 522), (323, 666, 471), (614, 311, 261, 650), (502, 661, 702), (512, 658, 260), (312, 614, 650), (512, 261, 311, 658), (489, 263, 488, 714), (299, 257, 395, 499), (489, 637, 263), (257, 299, 514), (262, 266, 511, 701), (649, 648, 266, 262), (264, 309, 510, 700), (701, 511, 309, 264), (699, 265, 303, 509), (510, 303, 265, 700), (649, 392, 267, 648), (699, 509, 267, 392), (645, 462, 647, 646), (268, 510, 562), (268, 694, 303), (647, 463, 646), (690, 478, 269, 475), (479, 269, 478, 727), (728, 477, 269, 479), (475, 269, 477, 691), (692, 476, 270, 491), (642, 458, 644), (642, 644, 643), (492, 270, 476, 691), (731, 481, 270, 492), (491, 270, 481, 732), (692, 473, 271, 375), (472, 271, 473, 636), (468, 271, 472, 637), (560, 278, 302, 655), (272, 428, 631), (272, 631, 630), (272, 630, 629), (272, 629, 428), (742, 589, 273), (274, 406, 626), (274, 626, 625), (274, 625, 624), (274, 624, 406), (275, 393, 621), (275, 621, 620), (275, 620, 619), (275, 619, 393), (276, 391, 618), (276, 618, 617), (276, 617, 616), (276, 616, 391), (277, 319, 613), (277, 613, 612), (277, 612, 611), (277, 611, 319), (278, 561, 302), (488, 281, 409, 714), (279, 330, 608), (279, 608, 607), (279, 607, 606), (279, 606, 330), (638, 252, 281, 488), (487, 281, 252, 733), (713, 409, 281, 487), (690, 474, 282, 480), (485, 282, 474, 468), (711, 484, 282, 485), (480, 282, 484, 712), (564, 503, 283, 394), (452, 746, 459), (592, 507, 286, 508), (503, 661, 283), (284, 702, 661), (503, 564, 284), (593, 505, 286, 507), (594, 504, 286, 505), (595, 508, 286, 504), (711, 485, 287, 498), (453, 280, 506), (637, 489, 287, 468), (498, 287, 489, 714), (288, 454, 745, 590), (460, 273, 589), (454, 288, 588), (728, 493, 289, 477), (483, 289, 493, 729), (731, 492, 289, 483), (477, 289, 492, 691), (636, 473, 290, 490), (491, 290, 473, 692), (732, 438, 290, 491), (490, 290, 438, 639), (729, 486, 291, 483), (487, 291, 486, 713), (733, 482, 291, 487), (483, 291, 482, 731), (727, 478, 292, 495), (480, 292, 478, 690), (712, 496, 292, 480), (495, 292, 496, 713), (657, 255, 494, 662), (293, 465, 537), (293, 538, 471), (258, 497, 656), (258, 514, 501), (255, 656, 497), (355, 294, 470, 469), (467, 520, 321), (680, 466, 294, 355), (367, 294, 466, 547), (686, 366, 295, 520), (295, 320, 520), (666, 295, 366, 465), (547, 466, 296, 365), (353, 296, 466, 680), (465, 296, 353, 537), (256, 298, 285, 704), (297, 354, 469), (469, 521, 297), (297, 522, 538), (298, 256, 657), (657, 662, 298), (500, 501, 299, 499), (501, 514, 299), (266, 302, 561, 511), (300, 338, 598), (300, 598, 597), (300, 597, 596), (300, 596, 338), (301, 535, 525), (301, 675, 535), (259, 303, 694, 654), (266, 513, 302), (528, 526, 304, 340), (303, 259, 509), (304, 679, 340), (267, 305, 513, 648), (341, 332, 526, 528), (509, 653, 305), (524, 332, 341, 529), (675, 339, 306, 535), (510, 309, 385, 562), (306, 527, 678), (746, 452, 741), (741, 744, 746), (307, 560, 655), (308, 455, 506), (506, 587, 308), (308, 743, 745), (461, 310, 588, 747), (660, 652, 260, 255), (310, 746, 744), (312, 651, 659), (652, 660, 313), (313, 659, 651), (637, 472, 314, 516), (314, 515, 497), (314, 501, 516), (515, 314, 472, 636), (500, 315, 516, 501), (517, 315, 500, 661), (263, 315, 517, 638), (637, 516, 315, 263), (502, 316, 517, 661), (662, 518, 316, 502), (662, 494, 317, 518), (518, 639, 316), (515, 317, 494, 497), (490, 317, 515, 636), (518, 317, 490, 639), (610, 324, 318, 663), (319, 611, 318, 609), (318, 324, 609), (325, 610, 663), (611, 663, 318), (611, 612, 325, 663), (612, 664, 325), (612, 613, 326, 664), (613, 665, 326), (613, 319, 327, 665), (319, 609, 327), (610, 520, 320, 324), (610, 325, 321, 520), (664, 521, 321, 325), (664, 326, 322, 521), (665, 522, 322, 326), (665, 327, 323, 522), (322, 297, 521), (330, 606, 328, 671), (323, 327, 519), (323, 519, 666), (324, 519, 609), (327, 609, 519), (606, 667, 328), (606, 607, 334, 667), (607, 668, 334), (607, 608, 335, 668), (608, 669, 335), (608, 330, 329, 669), (330, 671, 329), (524, 301, 334, 668), (331, 670, 523), (671, 328, 331, 523), (524, 668, 332), (523, 670, 333), (667, 525, 331, 328), (329, 333, 526, 669), (525, 667, 334), (332, 669, 526), (523, 333, 329, 671), (342, 336, 672, 599), (335, 332, 668), (672, 337, 343, 599), (336, 342, 676), (338, 596, 336, 676), (596, 672, 336), (596, 597, 337, 672), (597, 673, 337), (597, 598, 344, 673), (598, 674, 344), (598, 338, 345, 674), (338, 676, 345), (342, 339, 675, 676), (527, 339, 342, 599), (343, 340, 527, 599), (528, 340, 343, 673), (674, 345, 254, 529), (341, 528, 673), (341, 674, 529), (676, 675, 254, 345), (531, 346, 677, 601), (600, 530, 346, 531), (677, 347, 532, 601), (602, 359, 348, 534), (360, 349, 530, 600), (602, 534, 349, 360), (679, 533, 347, 350), (679, 351, 348, 533), (536, 534, 348, 351), (536, 352, 349, 534), (346, 306, 678, 677), (349, 352, 530), (346, 530, 535), (535, 530, 352), (357, 353, 680, 681), (306, 346, 535), (350, 677, 678), (351, 670, 536), (536, 670, 352), (540, 537, 353, 357), (540, 358, 293, 537), (541, 538, 293, 358), (541, 356, 354, 538), (539, 354, 356, 682), (682, 360, 355, 539), (539, 469, 354), (681, 680, 355, 360), (600, 531, 357, 681), (355, 469, 539), (540, 357, 531, 601), (532, 358, 540, 601), (533, 541, 358, 532), (356, 359, 602, 682), (541, 533, 359), (633, 543, 361, 683), (359, 356, 541), (360, 600, 681), (360, 682, 602), (542, 361, 543, 632), (634, 544, 362, 684), (683, 362, 544, 633), (545, 363, 685, 635), (634, 684, 363, 545), (546, 364, 542, 632), (635, 685, 364, 546), (361, 365, 465, 683), (362, 366, 684), (547, 365, 361, 542), (363, 253, 548, 685), (686, 684, 366), (366, 683, 465), (253, 470, 548), (686, 253, 363, 684), (364, 367, 547, 542), (548, 470, 367), (548, 367, 364, 685), (550, 368, 687, 603), (549, 368, 550, 693), (381, 369, 688, 604), (603, 687, 369, 381), (605, 382, 370, 689), (604, 688, 370, 382), (468, 474, 372, 551), (371, 549, 693), (371, 605, 689), (552, 372, 474, 690), (687, 368, 372, 552), (549, 551, 372, 368), (475, 373, 552, 690), (553, 373, 475, 691), (688, 369, 373, 553), (687, 552, 373, 369), (476, 374, 553, 691), (554, 374, 476, 692), (689, 370, 374, 554), (688, 553, 374, 370), (549, 371, 375, 551), (554, 692, 375), (375, 468, 551), (689, 554, 375, 371), (693, 380, 376, 555), (559, 556, 376, 380), (593, 507, 376, 556), (592, 555, 376, 507), (559, 381, 377, 556), (604, 557, 377, 381), (594, 505, 377, 557), (593, 556, 377, 505), (604, 382, 378, 557), (605, 558, 378, 382), (595, 504, 378, 558), (594, 557, 378, 504), (605, 383, 379, 558), (693, 555, 379, 383), (592, 508, 379, 555), (595, 558, 379, 508), (559, 380, 550, 603), (695, 386, 384, 694), (381, 559, 603), (383, 371, 693), (560, 384, 386, 615), (387, 278, 560, 615), (561, 278, 387, 697), (388, 385, 561, 697), (698, 562, 385, 388), (389, 268, 562, 698), (694, 268, 389, 695), (615, 386, 390, 696), (695, 563, 390, 386), (391, 616, 390, 563), (387, 615, 696), (563, 695, 389), (616, 696, 390), (616, 617, 387, 696), (617, 697, 387), (617, 618, 388, 697), (618, 698, 388), (618, 391, 389, 698), (391, 563, 389), (393, 619, 392, 649), (619, 699, 392), (619, 620, 265, 699), (620, 700, 265), (620, 621, 264, 700), (621, 701, 264), (621, 393, 262, 701), (393, 649, 262), (703, 398, 394, 499), (706, 564, 394, 398), (706, 396, 284, 564), (622, 702, 284, 396), (397, 285, 702, 622), (704, 565, 400, 395), (285, 397, 704), (395, 703, 499), (565, 704, 397), (404, 400, 565, 710), (396, 399, 622), (399, 707, 622), (397, 622, 707), (703, 705, 398), (403, 710, 565), (705, 703, 400, 404), (398, 401, 623, 706), (623, 401, 405, 708), (401, 398, 705), (402, 709, 707), (705, 566, 405, 401), (406, 624, 405, 566), (402, 623, 708), (566, 705, 404), (624, 708, 405), (624, 625, 402, 708), (625, 709, 402), (625, 626, 403, 709), (626, 710, 403), (626, 406, 404, 710), (406, 566, 404), (715, 411, 407, 711), (712, 484, 407, 716), (407, 411, 716), (717, 567, 408, 412), (407, 484, 711), (496, 408, 567, 713), (716, 408, 496, 712), (717, 413, 409, 567), (714, 718, 410, 498), (718, 714, 409), (409, 713, 567), (414, 418, 628, 720), (412, 415, 717), (410, 417, 715), (720, 716, 411), (627, 717, 415), (413, 722, 718), (417, 718, 722), (414, 411, 715), (415, 721, 627), (639, 439, 252, 316), (416, 627, 721), (414, 715, 719), (415, 419, 721), (416, 422, 570, 722), (569, 721, 419), (419, 720, 628), (569, 422, 416, 721), (570, 423, 417, 722), (418, 420, 568, 628), (419, 421, 569), (424, 420, 719, 723), (420, 418, 719), (421, 628, 568), (724, 568, 420, 424), (724, 425, 421, 568), (569, 421, 425, 725), (725, 426, 422, 569), (726, 570, 422, 426), (726, 427, 423, 570), (723, 719, 423, 427), (428, 629, 424, 723), (629, 724, 424), (629, 630, 425, 724), (630, 725, 425), (630, 631, 426, 725), (631, 726, 426), (631, 428, 427, 726), (428, 723, 427), (730, 433, 429, 571), (575, 572, 429, 433), (479, 429, 572, 728), (727, 571, 429, 479), (434, 430, 572, 575), (576, 573, 430, 434), (729, 493, 430, 573), (572, 430, 493, 728), (435, 431, 573, 576), (577, 574, 431, 435), (486, 431, 574, 713), (573, 431, 486, 729), (577, 436, 432, 574), (571, 432, 436, 730), (495, 432, 571, 727), (574, 432, 495, 713), (543, 433, 730, 632), (633, 575, 433, 543), (544, 434, 575, 633), (634, 576, 434, 544), (634, 545, 435, 576), (577, 435, 545, 635), (635, 546, 436, 577), (730, 436, 546, 632), (734, 441, 437, 578), (735, 579, 437, 441), (732, 481, 437, 579), (578, 437, 481, 731), (442, 438, 579, 735), (736, 580, 438, 442), (736, 443, 439, 580), (580, 639, 438), (438, 732, 579), (581, 439, 443, 737), (737, 444, 440, 581), (581, 733, 439), (439, 639, 580), (734, 578, 440, 444), (731, 482, 440, 578), (581, 440, 482, 733), (441, 445, 583, 735), (582, 445, 441, 734), (442, 446, 584, 736), (583, 446, 442, 735), (443, 447, 641, 737), (584, 447, 443, 736), (444, 448, 582, 734), (641, 448, 444, 737), (450, 446, 583, 738), (582, 640, 445), (739, 584, 446, 450), (640, 582, 448, 585), (447, 584, 739), (586, 449, 445, 640), (585, 451, 586, 640), (740, 641, 447), (641, 740, 451, 585), (449, 280, 741, 738), (587, 280, 449, 586), (450, 452, 742, 739), (741, 452, 450, 738), (447, 273, 743, 740), (742, 273, 447, 739), (451, 308, 587, 586), (743, 308, 451, 740), (643, 588, 310, 457), (453, 456, 744), (645, 646, 460, 589), (454, 588, 643), (455, 458, 506), (642, 744, 456), (457, 744, 642), (644, 745, 454), (456, 506, 458), (458, 745, 644), (591, 590, 460, 646), (591, 463, 288, 590), (288, 463, 747), (461, 464, 746), (459, 746, 462), (463, 591, 646), (647, 747, 463), (462, 746, 464), (464, 747, 647)])
me_icosphere_005.polygons.foreach_set('material_index', [0, 0, 0, 0, 0, 0, 0, 0, 0, 0, 0, 0, 0, 0, 0, 0, 0, 0, 0, 0, 0, 0, 0, 0, 0, 0, 0, 0, 0, 0, 0, 0, 0, 0, 0, 0, 0, 0, 0, 0, 0, 0, 0, 0, 0, 0, 0, 0, 0, 0, 0, 0, 0, 0, 0, 0, 0, 0, 0, 0, 0, 0, 0, 0, 0, 0, 0, 0, 0, 0, 0, 0, 0, 0, 0, 0, 0, 0, 0, 0, 0, 0, 0, 0, 0, 0, 0, 0, 0, 0, 0, 0, 0, 0, 0, 0, 0, 0, 0, 0, 0, 0, 0, 0, 0, 0, 0, 0, 0, 0, 0, 0, 0, 0, 0, 0, 0, 0, 0, 0, 0, 0, 0, 0, 0, 0, 0, 0, 0, 0, 0, 0, 0, 0, 0, 0, 0, 0, 0, 0, 0, 0, 0, 0, 0, 0, 0, 0, 0, 0, 0, 0, 0, 0, 0, 0, 0, 0, 0, 0, 0, 0, 0, 0, 0, 0, 0, 0, 0, 0, 0, 0, 0, 0, 0, 0, 0, 0, 0, 0, 0, 0, 0, 0, 0, 0, 0, 0, 0, 0, 0, 0, 0, 0, 0, 0, 0, 0, 0, 0, 0, 0, 0, 0, 0, 0, 0, 0, 0, 0, 0, 0, 0, 0, 0, 0, 0, 0, 0, 0, 0, 0, 0, 0, 0, 0, 0, 0, 0, 0, 0, 0, 0, 0, 0, 0, 0, 0, 0, 0, 0, 0, 0, 0, 0, 0, 0, 0, 0, 0, 0, 0, 0, 0, 0, 0, 0, 0, 0, 0, 0, 0, 0, 0, 0, 0, 0, 0, 0, 0, 0, 0, 0, 0, 0, 0, 0, 0, 0, 0, 0, 0, 0, 0, 0, 0, 0, 0, 0, 0, 0, 0, 0, 0, 0, 0, 0, 0, 0, 0, 0, 0, 0, 0, 0, 0, 0, 0, 0, 0, 0, 0, 0, 0, 0, 0, 0, 0, 0, 0, 0, 0, 0, 0, 0, 0, 0, 0, 0, 0, 0, 0, 0, 0, 0, 0, 0, 0, 0, 0, 0, 0, 0, 0, 0, 0, 0, 0, 0, 0, 0, 0, 0, 0, 0, 0, 0, 0, 0, 0, 0, 0, 0, 0, 0, 0, 0, 0, 0, 0, 0, 0, 0, 0, 0, 0, 0, 0, 0, 0, 0, 0, 0, 0, 0, 0, 0, 0, 0, 0, 0, 0, 0, 0, 0, 0, 0, 0, 0, 0, 0, 0, 0, 0, 0, 0, 0, 0, 0, 0, 0, 0, 0, 0, 0, 0, 0, 0, 0, 0, 0, 0, 0, 0, 0, 0, 0, 0, 0, 0, 0, 0, 0, 0, 0, 0, 0, 0, 0, 0, 0, 0, 0, 0, 0, 0, 0, 0, 0, 0, 0, 0, 0, 0, 0, 0, 0, 0, 0, 0, 0, 0, 0, 0, 0, 0, 0, 0, 0, 0, 0, 0, 0, 0, 0, 0, 0, 0, 0, 0, 1, 1, 1, 1, 1, 1, 1, 1, 1, 1, 1, 1, 1, 1, 1, 1, 1, 1, 1, 1, 1, 1, 1, 1, 1, 1, 1, 1, 1, 1, 1, 1, 1, 1, 1, 1, 1, 1, 1, 1, 1, 1, 1, 1, 1, 1, 1, 1, 1, 1, 1, 1, 1, 1, 1, 1, 1, 1, 1, 1, 1, 1, 1, 1, 1, 1, 1, 1, 1, 1, 1, 1, 1, 1, 1, 1, 1, 1, 1, 1, 1, 1, 1, 1, 1, 1, 1, 1, 1, 1, 1, 1, 1, 1, 1, 1, 1, 1, 1, 1, 1, 1, 1, 1, 1, 1, 1, 1, 1, 1, 1, 1, 1, 1, 1, 1, 1, 1, 1, 1, 1, 1, 1, 1, 1, 1, 1, 1, 1, 1, 1, 1, 1, 1, 1, 1, 1, 1, 1, 1, 1, 1, 1, 1, 1, 1, 1, 1, 1, 1, 1, 1, 1, 1, 1, 1, 1, 1, 1, 1, 1, 1, 1, 1, 1, 1, 1, 1, 1, 1, 1, 1, 1, 1, 1, 1, 1, 1, 1, 1, 1, 1, 1, 1, 1, 1, 1, 1, 1, 1, 1, 1, 1, 1, 1, 1, 1, 1, 1, 1, 1, 1, 1, 1, 1, 1, 1, 1, 1, 1, 1, 1, 1, 1, 1, 1, 1, 1, 1, 1, 1, 1, 1, 1, 1, 1, 1, 1, 1, 1, 1, 1, 1, 1, 1, 1, 1, 1, 1, 1, 1, 1, 1, 1, 1, 1, 1, 1, 1, 1, 1, 1, 1, 1, 1, 1, 1, 1, 1, 1, 1, 1, 1, 1, 1, 1, 1, 1, 1, 1, 1, 1, 1, 1, 1, 1, 1, 1, 1, 1, 1, 1, 1, 1, 1, 1, 1, 1, 1, 1, 1, 1, 1, 1, 1, 1, 1, 1, 1, 1, 1, 1, 1, 1, 1, 1, 1, 1, 1, 1, 1, 1, 1, 1, 1, 1, 1, 1, 1, 1, 1, 1, 1, 1, 1, 1, 1, 1, 1, 1, 1, 1, 1, 1, 1, 1, 1, 1, 1, 1, 1, 1, 1, 1, 1, 1, 1, 1, 1, 1, 1, 1, 1, 1, 1, 1, 1, 1, 1, 1, 1, 1, 1, 1, 1, 1, 1, 1, 1, 1, 1, 1, 1, 1, 1, 1, 1, 1, 1, 1, 1, 1, 1, 1, 1, 1, 1, 1, 1, 1, 1, 1, 1, 1, 1, 1, 1, 1, 1, 1, 1, 1, 1, 1, 1, 1, 1, 1, 1, 1, 1, 1, 1, 1, 1, 1, 1, 1, 1, 1, 1, 1, 1, 1, 1, 1, 1, 1, 1, 1, 1, 1, 1, 1, 1, 1, 1, 1, 1, 1, 1, 1, 1, 1, 1, 1, 1, 1, 1, 1, 1, 1, 1, 1, 1, 1, 1, 1, 1, 1, 1, 1, 1, 1, 1, 1, 1, 1, 1, 1, 1, 1, 1, 1, 1, 1, 1, 1, 1, 1, 1, 1, 1, 1, 1, 1, 1, 1, 1, 1, 1, 1, 1, 1, 1, 1, 1, 1, 1, 1, 1, 1, 1, 1, 1, 1, 1, 1, 1, 1, 1, 1, 1, 1, 1, 1, 1, 1, 1, 1, 1, 1, 1, 1, 1, 1, 1, 1, 1, 1, 1, 1, 1, 1, 1, 1, 1, 1, 1, 1, 1, 1, 1, 1, 1, 1, 1, 1, 1, 1, 1, 1, 1, 1, 1, 1, 1, 1, 1, 1, 1, 1, 1, 1, 1, 1, 1, 1, 1, 1, 1, 1, 1, 1, 1, 1, 1, 1, 1, 1, 1, 1, 1, 1, 1, 1, 1, 1, 1, 1, 1, 1, 1, 1, 1, 1, 1, 1, 1, 1, 1, 1, 1, 1, 1, 1, 1, 1, 1, 1, 1, 1, 1, 1, 1, 1, 1, 1, 1, 1, 1, 1, 1, 1, 1, 1, 1, 1, 1, 1, 1, 1, 1, 1, 1, 1, 1, 1, 1, 1, 1, 1, 1, 1, 1, 1, 1, 1, 1, 1, 1, 1, 1, 1, 1, 1, 1, 1])
me_icosphere_005.materials.append(mat_leaves)
me_icosphere_005.materials.append(mat_trunk)
me_icosphere_005.use_remesh_preserve_volume = False
me_icosphere_005.use_remesh_preserve_attributes = False
me_icosphere_005.use_mirror_vertex_groups = False
me_icosphere_005.update()

# ---- objects
ob_tree1_3 = bpy.data.objects.new('Tree1.3', me_icosphere_005)

# ---- transforms, parenting, visibility, modifiers, constraints
ob_tree1_3.location = (0.4983, 0.699, 3.941)
ob_tree1_3.rotation_euler = (0.0, -0.4493, 1.567)
ob_tree1_3.scale = (0.466, 0.466, 0.466)
ob_tree1_3.lineart.crease_threshold = 0.0

# ---- collection membership
col_collection_1.objects.link(ob_tree1_3)

# ---- scene / render settings (as saved in the file)
scene.frame_start = 1; scene.frame_end = 250; scene.frame_set(25)
scene.render.engine = 'BLENDER_EEVEE_NEXT'
scene.render.resolution_percentage = 50
scene.render.dither_intensity = 0.0
scene.cycles.use_denoising = False
scene.cycles.samples = 128
scene.cycles.sampling_pattern = 'TABULATED_SOBOL'
scene.cycles.light_sampling_threshold = 0.0
scene.cycles.use_adaptive_sampling = False
scene.cycles.use_light_tree = False
scene.cycles.blur_glossy = 0.0
scene.cycles.sample_clamp_indirect = 0.0
scene.view_settings.view_transform = 'Standard'
bpy.context.view_layer.update()

# ---- added for rendering (the .blend has no active camera and no usable light): camera, sun
cam_auto = bpy.data.cameras.new('AutoCamera')
cam_auto.lens = 50.0
cam_auto.sensor_width = 36.0
cam_auto.clip_end = 1000.0
ob_auto_camera = bpy.data.objects.new('AutoCamera', cam_auto)
scene.collection.objects.link(ob_auto_camera)
ob_auto_camera.location = (7.2828, -8.34025, 8.4927)
ob_auto_camera.rotation_euler = (1.09748, -7.21219e-08, 0.694738)
scene.camera = ob_auto_camera
light_auto_sun = bpy.data.lights.new('AutoSun', 'SUN')
light_auto_sun.energy = 3.0
light_auto_sun.angle = 0.0523599
ob_auto_sun = bpy.data.objects.new('AutoSun', light_auto_sun)
scene.collection.objects.link(ob_auto_sun)
ob_auto_sun.rotation_euler = (0.872665, 0.174533, 0.523599)
bpy.context.view_layer.update()
